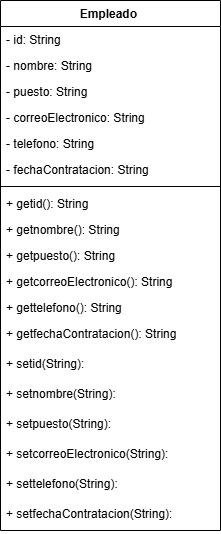

The diagram above was exported from draw.io. Its source (the exported page's mxGraphModel, read from the mxfile embedded in the PNG):
<mxGraphModel dx="1034" dy="446" grid="1" gridSize="10" guides="1" tooltips="1" connect="1" arrows="1" fold="1" page="1" pageScale="1" pageWidth="850" pageHeight="1100" background="none" math="0" shadow="0">
  <root>
    <mxCell id="0" />
    <mxCell id="1" parent="0" />
    <mxCell id="St-mkInrhg-BfghjBHx4-1" value="Empleado&amp;nbsp;" style="swimlane;fontStyle=1;align=center;verticalAlign=top;childLayout=stackLayout;horizontal=1;startSize=26;horizontalStack=0;resizeParent=1;resizeParentMax=0;resizeLast=0;collapsible=1;marginBottom=0;whiteSpace=wrap;html=1;" vertex="1" parent="1">
      <mxGeometry x="470" y="350" width="220" height="530" as="geometry" />
    </mxCell>
    <mxCell id="St-mkInrhg-BfghjBHx4-2" value="- id: String" style="text;strokeColor=none;fillColor=none;align=left;verticalAlign=top;spacingLeft=4;spacingRight=4;overflow=hidden;rotatable=0;points=[[0,0.5],[1,0.5]];portConstraint=eastwest;whiteSpace=wrap;html=1;" vertex="1" parent="St-mkInrhg-BfghjBHx4-1">
      <mxGeometry y="26" width="220" height="26" as="geometry" />
    </mxCell>
    <mxCell id="St-mkInrhg-BfghjBHx4-5" value="- nombre: String&amp;nbsp;" style="text;strokeColor=none;fillColor=none;align=left;verticalAlign=top;spacingLeft=4;spacingRight=4;overflow=hidden;rotatable=0;points=[[0,0.5],[1,0.5]];portConstraint=eastwest;whiteSpace=wrap;html=1;" vertex="1" parent="St-mkInrhg-BfghjBHx4-1">
      <mxGeometry y="52" width="220" height="26" as="geometry" />
    </mxCell>
    <mxCell id="St-mkInrhg-BfghjBHx4-6" value="- puesto: String&amp;nbsp;" style="text;strokeColor=none;fillColor=none;align=left;verticalAlign=top;spacingLeft=4;spacingRight=4;overflow=hidden;rotatable=0;points=[[0,0.5],[1,0.5]];portConstraint=eastwest;whiteSpace=wrap;html=1;" vertex="1" parent="St-mkInrhg-BfghjBHx4-1">
      <mxGeometry y="78" width="220" height="26" as="geometry" />
    </mxCell>
    <mxCell id="St-mkInrhg-BfghjBHx4-7" value="- correoElectronico: String&amp;nbsp;" style="text;strokeColor=none;fillColor=none;align=left;verticalAlign=top;spacingLeft=4;spacingRight=4;overflow=hidden;rotatable=0;points=[[0,0.5],[1,0.5]];portConstraint=eastwest;whiteSpace=wrap;html=1;" vertex="1" parent="St-mkInrhg-BfghjBHx4-1">
      <mxGeometry y="104" width="220" height="26" as="geometry" />
    </mxCell>
    <mxCell id="St-mkInrhg-BfghjBHx4-8" value="- telefono: String&amp;nbsp;" style="text;strokeColor=none;fillColor=none;align=left;verticalAlign=top;spacingLeft=4;spacingRight=4;overflow=hidden;rotatable=0;points=[[0,0.5],[1,0.5]];portConstraint=eastwest;whiteSpace=wrap;html=1;" vertex="1" parent="St-mkInrhg-BfghjBHx4-1">
      <mxGeometry y="130" width="220" height="26" as="geometry" />
    </mxCell>
    <mxCell id="St-mkInrhg-BfghjBHx4-9" value="- fechaContratacion: String&amp;nbsp;" style="text;strokeColor=none;fillColor=none;align=left;verticalAlign=top;spacingLeft=4;spacingRight=4;overflow=hidden;rotatable=0;points=[[0,0.5],[1,0.5]];portConstraint=eastwest;whiteSpace=wrap;html=1;" vertex="1" parent="St-mkInrhg-BfghjBHx4-1">
      <mxGeometry y="156" width="220" height="26" as="geometry" />
    </mxCell>
    <mxCell id="St-mkInrhg-BfghjBHx4-3" value="" style="line;strokeWidth=1;fillColor=none;align=left;verticalAlign=middle;spacingTop=-1;spacingLeft=3;spacingRight=3;rotatable=0;labelPosition=right;points=[];portConstraint=eastwest;strokeColor=inherit;" vertex="1" parent="St-mkInrhg-BfghjBHx4-1">
      <mxGeometry y="182" width="220" height="8" as="geometry" />
    </mxCell>
    <mxCell id="St-mkInrhg-BfghjBHx4-4" value="+ getid(): String" style="text;strokeColor=none;fillColor=none;align=left;verticalAlign=top;spacingLeft=4;spacingRight=4;overflow=hidden;rotatable=0;points=[[0,0.5],[1,0.5]];portConstraint=eastwest;whiteSpace=wrap;html=1;" vertex="1" parent="St-mkInrhg-BfghjBHx4-1">
      <mxGeometry y="190" width="220" height="26" as="geometry" />
    </mxCell>
    <mxCell id="St-mkInrhg-BfghjBHx4-11" value="+ getnombre(): String" style="text;strokeColor=none;fillColor=none;align=left;verticalAlign=top;spacingLeft=4;spacingRight=4;overflow=hidden;rotatable=0;points=[[0,0.5],[1,0.5]];portConstraint=eastwest;whiteSpace=wrap;html=1;" vertex="1" parent="St-mkInrhg-BfghjBHx4-1">
      <mxGeometry y="216" width="220" height="26" as="geometry" />
    </mxCell>
    <mxCell id="St-mkInrhg-BfghjBHx4-13" value="+ getpuesto(): String" style="text;strokeColor=none;fillColor=none;align=left;verticalAlign=top;spacingLeft=4;spacingRight=4;overflow=hidden;rotatable=0;points=[[0,0.5],[1,0.5]];portConstraint=eastwest;whiteSpace=wrap;html=1;" vertex="1" parent="St-mkInrhg-BfghjBHx4-1">
      <mxGeometry y="242" width="220" height="26" as="geometry" />
    </mxCell>
    <mxCell id="St-mkInrhg-BfghjBHx4-12" value="+ getcorreoElectronico(): String" style="text;strokeColor=none;fillColor=none;align=left;verticalAlign=top;spacingLeft=4;spacingRight=4;overflow=hidden;rotatable=0;points=[[0,0.5],[1,0.5]];portConstraint=eastwest;whiteSpace=wrap;html=1;" vertex="1" parent="St-mkInrhg-BfghjBHx4-1">
      <mxGeometry y="268" width="220" height="26" as="geometry" />
    </mxCell>
    <mxCell id="St-mkInrhg-BfghjBHx4-10" value="+ gettelefono(): String" style="text;strokeColor=none;fillColor=none;align=left;verticalAlign=top;spacingLeft=4;spacingRight=4;overflow=hidden;rotatable=0;points=[[0,0.5],[1,0.5]];portConstraint=eastwest;whiteSpace=wrap;html=1;" vertex="1" parent="St-mkInrhg-BfghjBHx4-1">
      <mxGeometry y="294" width="220" height="26" as="geometry" />
    </mxCell>
    <mxCell id="St-mkInrhg-BfghjBHx4-14" value="+ getfechaContratacion(): String" style="text;strokeColor=none;fillColor=none;align=left;verticalAlign=top;spacingLeft=4;spacingRight=4;overflow=hidden;rotatable=0;points=[[0,0.5],[1,0.5]];portConstraint=eastwest;whiteSpace=wrap;html=1;" vertex="1" parent="St-mkInrhg-BfghjBHx4-1">
      <mxGeometry y="320" width="220" height="30" as="geometry" />
    </mxCell>
    <mxCell id="St-mkInrhg-BfghjBHx4-17" value="+ setid(String):&amp;nbsp;" style="text;strokeColor=none;fillColor=none;align=left;verticalAlign=top;spacingLeft=4;spacingRight=4;overflow=hidden;rotatable=0;points=[[0,0.5],[1,0.5]];portConstraint=eastwest;whiteSpace=wrap;html=1;" vertex="1" parent="St-mkInrhg-BfghjBHx4-1">
      <mxGeometry y="350" width="220" height="30" as="geometry" />
    </mxCell>
    <mxCell id="St-mkInrhg-BfghjBHx4-24" value="+ setnombre(String):&amp;nbsp;" style="text;strokeColor=none;fillColor=none;align=left;verticalAlign=top;spacingLeft=4;spacingRight=4;overflow=hidden;rotatable=0;points=[[0,0.5],[1,0.5]];portConstraint=eastwest;whiteSpace=wrap;html=1;" vertex="1" parent="St-mkInrhg-BfghjBHx4-1">
      <mxGeometry y="380" width="220" height="30" as="geometry" />
    </mxCell>
    <mxCell id="St-mkInrhg-BfghjBHx4-29" value="+ setpuesto(String):&amp;nbsp;" style="text;strokeColor=none;fillColor=none;align=left;verticalAlign=top;spacingLeft=4;spacingRight=4;overflow=hidden;rotatable=0;points=[[0,0.5],[1,0.5]];portConstraint=eastwest;whiteSpace=wrap;html=1;" vertex="1" parent="St-mkInrhg-BfghjBHx4-1">
      <mxGeometry y="410" width="220" height="30" as="geometry" />
    </mxCell>
    <mxCell id="St-mkInrhg-BfghjBHx4-28" value="+ setcorreoElectronico(String):&amp;nbsp;" style="text;strokeColor=none;fillColor=none;align=left;verticalAlign=top;spacingLeft=4;spacingRight=4;overflow=hidden;rotatable=0;points=[[0,0.5],[1,0.5]];portConstraint=eastwest;whiteSpace=wrap;html=1;" vertex="1" parent="St-mkInrhg-BfghjBHx4-1">
      <mxGeometry y="440" width="220" height="30" as="geometry" />
    </mxCell>
    <mxCell id="St-mkInrhg-BfghjBHx4-27" value="+ settelefono(String):&amp;nbsp;" style="text;strokeColor=none;fillColor=none;align=left;verticalAlign=top;spacingLeft=4;spacingRight=4;overflow=hidden;rotatable=0;points=[[0,0.5],[1,0.5]];portConstraint=eastwest;whiteSpace=wrap;html=1;" vertex="1" parent="St-mkInrhg-BfghjBHx4-1">
      <mxGeometry y="470" width="220" height="30" as="geometry" />
    </mxCell>
    <mxCell id="St-mkInrhg-BfghjBHx4-25" value="+ setfechaContratacion(String):&amp;nbsp;" style="text;strokeColor=none;fillColor=none;align=left;verticalAlign=top;spacingLeft=4;spacingRight=4;overflow=hidden;rotatable=0;points=[[0,0.5],[1,0.5]];portConstraint=eastwest;whiteSpace=wrap;html=1;" vertex="1" parent="St-mkInrhg-BfghjBHx4-1">
      <mxGeometry y="500" width="220" height="30" as="geometry" />
    </mxCell>
  </root>
</mxGraphModel>